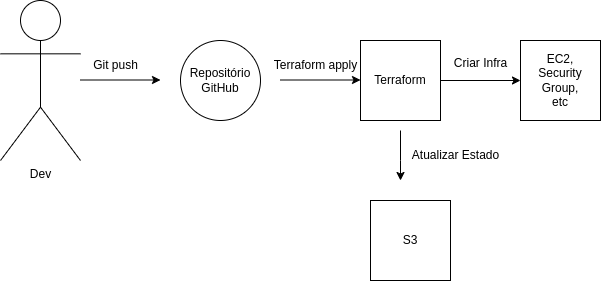

The diagram above was exported from draw.io. Its source (the exported page's mxGraphModel, read from the mxfile embedded in the PNG):
<mxGraphModel dx="1434" dy="790" grid="1" gridSize="10" guides="1" tooltips="1" connect="1" arrows="1" fold="1" page="1" pageScale="1" pageWidth="850" pageHeight="1100" math="0" shadow="0">
  <root>
    <mxCell id="0" />
    <mxCell id="1" parent="0" />
    <mxCell id="zZamc-ZLLAr8e4sh1-Vz-1" value="Dev" style="shape=umlActor;verticalLabelPosition=bottom;verticalAlign=top;html=1;outlineConnect=0;" vertex="1" parent="1">
      <mxGeometry x="40" y="40" width="80" height="160" as="geometry" />
    </mxCell>
    <mxCell id="zZamc-ZLLAr8e4sh1-Vz-11" value="" style="endArrow=classic;html=1;rounded=0;" edge="1" parent="1">
      <mxGeometry width="50" height="50" relative="1" as="geometry">
        <mxPoint x="120" y="119.5" as="sourcePoint" />
        <mxPoint x="200" y="119.5" as="targetPoint" />
      </mxGeometry>
    </mxCell>
    <mxCell id="zZamc-ZLLAr8e4sh1-Vz-12" value="Git push" style="text;html=1;align=center;verticalAlign=middle;resizable=0;points=[];autosize=1;strokeColor=none;fillColor=none;" vertex="1" parent="1">
      <mxGeometry x="120" y="90" width="70" height="30" as="geometry" />
    </mxCell>
    <mxCell id="zZamc-ZLLAr8e4sh1-Vz-13" value="Repositório&lt;div&gt;GitHub&lt;/div&gt;" style="ellipse;whiteSpace=wrap;html=1;aspect=fixed;" vertex="1" parent="1">
      <mxGeometry x="220" y="80" width="80" height="80" as="geometry" />
    </mxCell>
    <mxCell id="zZamc-ZLLAr8e4sh1-Vz-14" value="" style="endArrow=classic;html=1;rounded=0;" edge="1" parent="1">
      <mxGeometry width="50" height="50" relative="1" as="geometry">
        <mxPoint x="320" y="119.5" as="sourcePoint" />
        <mxPoint x="400" y="119.5" as="targetPoint" />
      </mxGeometry>
    </mxCell>
    <mxCell id="zZamc-ZLLAr8e4sh1-Vz-15" value="Terraform apply" style="text;html=1;align=center;verticalAlign=middle;resizable=0;points=[];autosize=1;strokeColor=none;fillColor=none;" vertex="1" parent="1">
      <mxGeometry x="300" y="90" width="110" height="30" as="geometry" />
    </mxCell>
    <mxCell id="zZamc-ZLLAr8e4sh1-Vz-16" value="Terraform" style="whiteSpace=wrap;html=1;aspect=fixed;" vertex="1" parent="1">
      <mxGeometry x="400" y="80" width="80" height="80" as="geometry" />
    </mxCell>
    <mxCell id="zZamc-ZLLAr8e4sh1-Vz-19" value="" style="endArrow=classic;html=1;rounded=0;" edge="1" parent="1">
      <mxGeometry width="50" height="50" relative="1" as="geometry">
        <mxPoint x="440" y="170" as="sourcePoint" />
        <mxPoint x="440" y="220" as="targetPoint" />
        <Array as="points">
          <mxPoint x="440" y="200" />
        </Array>
      </mxGeometry>
    </mxCell>
    <mxCell id="zZamc-ZLLAr8e4sh1-Vz-20" value="Atualizar Estado" style="text;html=1;align=center;verticalAlign=middle;resizable=0;points=[];autosize=1;strokeColor=none;fillColor=none;" vertex="1" parent="1">
      <mxGeometry x="440" y="180" width="110" height="30" as="geometry" />
    </mxCell>
    <mxCell id="zZamc-ZLLAr8e4sh1-Vz-21" value="S3" style="whiteSpace=wrap;html=1;aspect=fixed;" vertex="1" parent="1">
      <mxGeometry x="410" y="240" width="80" height="80" as="geometry" />
    </mxCell>
    <mxCell id="zZamc-ZLLAr8e4sh1-Vz-22" value="" style="endArrow=classic;html=1;rounded=0;" edge="1" parent="1">
      <mxGeometry width="50" height="50" relative="1" as="geometry">
        <mxPoint x="480" y="120" as="sourcePoint" />
        <mxPoint x="560" y="120" as="targetPoint" />
      </mxGeometry>
    </mxCell>
    <mxCell id="zZamc-ZLLAr8e4sh1-Vz-23" value="Criar Infra" style="text;html=1;align=center;verticalAlign=middle;resizable=0;points=[];autosize=1;strokeColor=none;fillColor=none;" vertex="1" parent="1">
      <mxGeometry x="480" y="88" width="80" height="30" as="geometry" />
    </mxCell>
    <mxCell id="zZamc-ZLLAr8e4sh1-Vz-24" value="EC2,&lt;div&gt;Security&lt;/div&gt;&lt;div&gt;Group,&lt;/div&gt;&lt;div&gt;etc&lt;/div&gt;" style="whiteSpace=wrap;html=1;aspect=fixed;" vertex="1" parent="1">
      <mxGeometry x="560" y="80" width="80" height="80" as="geometry" />
    </mxCell>
  </root>
</mxGraphModel>